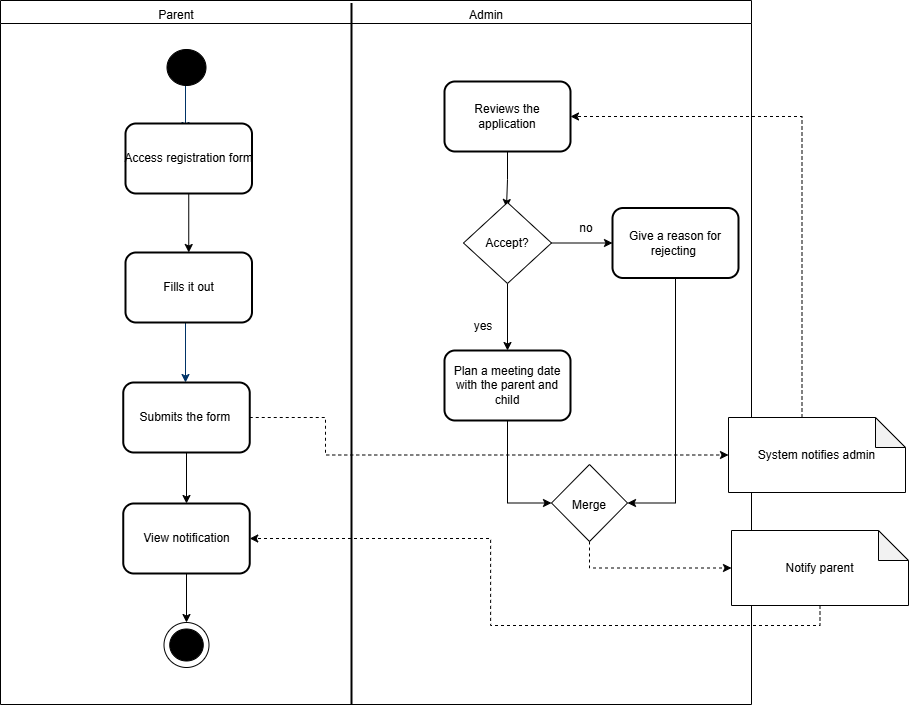

The diagram above was exported from draw.io. Its source (the exported page's mxGraphModel, read from the mxfile embedded in the PNG):
<mxGraphModel dx="1160" dy="656" grid="0" gridSize="10" guides="1" tooltips="1" connect="1" arrows="1" fold="1" page="1" pageScale="1" pageWidth="1169" pageHeight="827" background="none" math="0" shadow="0">
  <root>
    <mxCell id="0" />
    <mxCell id="1" parent="0" />
    <mxCell id="-6Nkia1O1ybfWVJIbkWZ-78" value="" style="swimlane;whiteSpace=wrap;html=1;" parent="1" vertex="1">
      <mxGeometry x="135" y="8" width="751" height="704" as="geometry" />
    </mxCell>
    <mxCell id="-6Nkia1O1ybfWVJIbkWZ-69" value="" style="ellipse;whiteSpace=wrap;html=1;aspect=fixed;" parent="-6Nkia1O1ybfWVJIbkWZ-78" vertex="1">
      <mxGeometry x="163.5" y="622" width="45" height="45" as="geometry" />
    </mxCell>
    <mxCell id="-6Nkia1O1ybfWVJIbkWZ-79" value="" style="line;strokeWidth=2;direction=south;html=1;" parent="-6Nkia1O1ybfWVJIbkWZ-78" vertex="1">
      <mxGeometry x="346" y="2.5" width="10" height="701.5" as="geometry" />
    </mxCell>
    <mxCell id="-6Nkia1O1ybfWVJIbkWZ-80" value="Parent" style="text;html=1;align=center;verticalAlign=middle;whiteSpace=wrap;rounded=0;" parent="-6Nkia1O1ybfWVJIbkWZ-78" vertex="1">
      <mxGeometry x="146" width="60" height="30" as="geometry" />
    </mxCell>
    <mxCell id="-6Nkia1O1ybfWVJIbkWZ-81" value="Admin" style="text;html=1;align=center;verticalAlign=middle;whiteSpace=wrap;rounded=0;" parent="-6Nkia1O1ybfWVJIbkWZ-78" vertex="1">
      <mxGeometry x="456" width="60" height="30" as="geometry" />
    </mxCell>
    <mxCell id="JiDCZo6GdPXOqJCgSTZm-16" style="edgeStyle=orthogonalEdgeStyle;rounded=0;orthogonalLoop=1;jettySize=auto;html=1;exitX=0.5;exitY=1;exitDx=0;exitDy=0;entryX=0.5;entryY=0;entryDx=0;entryDy=0;" edge="1" parent="-6Nkia1O1ybfWVJIbkWZ-78" source="-6Nkia1O1ybfWVJIbkWZ-85">
      <mxGeometry relative="1" as="geometry">
        <mxPoint x="506.0000000000002" y="207" as="targetPoint" />
      </mxGeometry>
    </mxCell>
    <mxCell id="-6Nkia1O1ybfWVJIbkWZ-85" value="Reviews the application" style="rounded=1;whiteSpace=wrap;html=1;strokeWidth=2;" parent="-6Nkia1O1ybfWVJIbkWZ-78" vertex="1">
      <mxGeometry x="444" y="81" width="126" height="70" as="geometry" />
    </mxCell>
    <mxCell id="-6Nkia1O1ybfWVJIbkWZ-68" value="" style="ellipse;shape=doubleEllipse;whiteSpace=wrap;html=1;fillColor=#000000;" parent="-6Nkia1O1ybfWVJIbkWZ-78" vertex="1">
      <mxGeometry x="169.25" y="628.5" width="33.5" height="32" as="geometry" />
    </mxCell>
    <mxCell id="JiDCZo6GdPXOqJCgSTZm-21" style="edgeStyle=orthogonalEdgeStyle;rounded=0;orthogonalLoop=1;jettySize=auto;html=1;exitX=0.5;exitY=1;exitDx=0;exitDy=0;exitPerimeter=0;" edge="1" parent="-6Nkia1O1ybfWVJIbkWZ-78" source="JiDCZo6GdPXOqJCgSTZm-17" target="JiDCZo6GdPXOqJCgSTZm-20">
      <mxGeometry relative="1" as="geometry" />
    </mxCell>
    <mxCell id="JiDCZo6GdPXOqJCgSTZm-24" style="edgeStyle=orthogonalEdgeStyle;rounded=0;orthogonalLoop=1;jettySize=auto;html=1;exitX=1;exitY=0.5;exitDx=0;exitDy=0;exitPerimeter=0;entryX=0;entryY=0.5;entryDx=0;entryDy=0;" edge="1" parent="-6Nkia1O1ybfWVJIbkWZ-78" source="JiDCZo6GdPXOqJCgSTZm-17" target="JiDCZo6GdPXOqJCgSTZm-23">
      <mxGeometry relative="1" as="geometry" />
    </mxCell>
    <mxCell id="JiDCZo6GdPXOqJCgSTZm-17" value="" style="points=[[0.25,0.25,0],[0.5,0,0],[0.75,0.25,0],[1,0.5,0],[0.75,0.75,0],[0.5,1,0],[0.25,0.75,0],[0,0.5,0]];shape=mxgraph.bpmn.gateway2;html=1;verticalLabelPosition=bottom;labelBackgroundColor=#ffffff;verticalAlign=top;align=center;perimeter=rhombusPerimeter;outlineConnect=0;outline=none;symbol=none;" vertex="1" parent="-6Nkia1O1ybfWVJIbkWZ-78">
      <mxGeometry x="463" y="202" width="88" height="81" as="geometry" />
    </mxCell>
    <mxCell id="JiDCZo6GdPXOqJCgSTZm-18" value="Accept?" style="text;html=1;align=center;verticalAlign=middle;whiteSpace=wrap;rounded=0;" vertex="1" parent="-6Nkia1O1ybfWVJIbkWZ-78">
      <mxGeometry x="477" y="227.5" width="60" height="30" as="geometry" />
    </mxCell>
    <mxCell id="JiDCZo6GdPXOqJCgSTZm-20" value="Plan a meeting date with the parent and child" style="rounded=1;whiteSpace=wrap;html=1;strokeWidth=2;" vertex="1" parent="-6Nkia1O1ybfWVJIbkWZ-78">
      <mxGeometry x="444" y="350" width="126" height="70" as="geometry" />
    </mxCell>
    <mxCell id="JiDCZo6GdPXOqJCgSTZm-22" value="yes" style="text;html=1;align=center;verticalAlign=middle;whiteSpace=wrap;rounded=0;" vertex="1" parent="-6Nkia1O1ybfWVJIbkWZ-78">
      <mxGeometry x="471" y="315" width="24" height="21" as="geometry" />
    </mxCell>
    <mxCell id="JiDCZo6GdPXOqJCgSTZm-23" value="Give a reason for rejecting&amp;nbsp;" style="rounded=1;whiteSpace=wrap;html=1;strokeWidth=2;" vertex="1" parent="-6Nkia1O1ybfWVJIbkWZ-78">
      <mxGeometry x="612" y="207.5" width="126" height="70" as="geometry" />
    </mxCell>
    <mxCell id="JiDCZo6GdPXOqJCgSTZm-25" value="no" style="text;html=1;align=center;verticalAlign=middle;whiteSpace=wrap;rounded=0;" vertex="1" parent="-6Nkia1O1ybfWVJIbkWZ-78">
      <mxGeometry x="574" y="217" width="24" height="21" as="geometry" />
    </mxCell>
    <mxCell id="JiDCZo6GdPXOqJCgSTZm-26" value="" style="points=[[0.25,0.25,0],[0.5,0,0],[0.75,0.25,0],[1,0.5,0],[0.75,0.75,0],[0.5,1,0],[0.25,0.75,0],[0,0.5,0]];shape=mxgraph.bpmn.gateway2;html=1;verticalLabelPosition=bottom;labelBackgroundColor=#ffffff;verticalAlign=top;align=center;perimeter=rhombusPerimeter;outlineConnect=0;outline=none;symbol=none;" vertex="1" parent="-6Nkia1O1ybfWVJIbkWZ-78">
      <mxGeometry x="551" y="464" width="76" height="77" as="geometry" />
    </mxCell>
    <mxCell id="JiDCZo6GdPXOqJCgSTZm-44" value="Merge" style="text;html=1;align=center;verticalAlign=middle;whiteSpace=wrap;rounded=0;" vertex="1" parent="-6Nkia1O1ybfWVJIbkWZ-78">
      <mxGeometry x="559" y="490" width="60" height="30" as="geometry" />
    </mxCell>
    <mxCell id="JiDCZo6GdPXOqJCgSTZm-45" style="edgeStyle=orthogonalEdgeStyle;rounded=0;orthogonalLoop=1;jettySize=auto;html=1;exitX=0.5;exitY=1;exitDx=0;exitDy=0;entryX=1;entryY=0.5;entryDx=0;entryDy=0;entryPerimeter=0;" edge="1" parent="-6Nkia1O1ybfWVJIbkWZ-78" source="JiDCZo6GdPXOqJCgSTZm-23" target="JiDCZo6GdPXOqJCgSTZm-26">
      <mxGeometry relative="1" as="geometry" />
    </mxCell>
    <mxCell id="JiDCZo6GdPXOqJCgSTZm-47" style="edgeStyle=orthogonalEdgeStyle;rounded=0;orthogonalLoop=1;jettySize=auto;html=1;exitX=0.5;exitY=1;exitDx=0;exitDy=0;entryX=0;entryY=0.5;entryDx=0;entryDy=0;entryPerimeter=0;" edge="1" parent="-6Nkia1O1ybfWVJIbkWZ-78" source="JiDCZo6GdPXOqJCgSTZm-20" target="JiDCZo6GdPXOqJCgSTZm-26">
      <mxGeometry relative="1" as="geometry" />
    </mxCell>
    <mxCell id="7" style="fontStyle=1;strokeColor=#003366;strokeWidth=1;html=1;" parent="1" edge="1">
      <mxGeometry relative="1" as="geometry">
        <mxPoint x="320" y="90" as="sourcePoint" />
        <mxPoint x="320" y="138" as="targetPoint" />
      </mxGeometry>
    </mxCell>
    <mxCell id="9" style="entryX=0.5;entryY=0;entryPerimeter=0;fontStyle=1;strokeColor=#003366;strokeWidth=1;html=1;" parent="1" edge="1">
      <mxGeometry relative="1" as="geometry">
        <mxPoint x="320" y="330" as="sourcePoint" />
        <mxPoint x="320" y="390" as="targetPoint" />
      </mxGeometry>
    </mxCell>
    <mxCell id="-6Nkia1O1ybfWVJIbkWZ-64" style="edgeStyle=orthogonalEdgeStyle;rounded=0;orthogonalLoop=1;jettySize=auto;html=1;exitX=0.5;exitY=1;exitDx=0;exitDy=0;entryX=0.5;entryY=0;entryDx=0;entryDy=0;" parent="1" source="-6Nkia1O1ybfWVJIbkWZ-55" target="-6Nkia1O1ybfWVJIbkWZ-60" edge="1">
      <mxGeometry relative="1" as="geometry" />
    </mxCell>
    <mxCell id="-6Nkia1O1ybfWVJIbkWZ-55" value="&lt;span style=&quot;text-wrap-mode: nowrap;&quot;&gt;Access registration form&lt;/span&gt;" style="rounded=1;whiteSpace=wrap;html=1;strokeWidth=2;" parent="1" vertex="1">
      <mxGeometry x="260" y="131" width="126.5" height="70" as="geometry" />
    </mxCell>
    <mxCell id="-6Nkia1O1ybfWVJIbkWZ-58" value="" style="ellipse;shape=doubleEllipse;whiteSpace=wrap;html=1;fillColor=#000000;" parent="1" vertex="1">
      <mxGeometry x="301.5" y="57" width="39" height="36" as="geometry" />
    </mxCell>
    <mxCell id="-6Nkia1O1ybfWVJIbkWZ-60" value="&lt;span style=&quot;text-wrap-mode: nowrap;&quot;&gt;Fills it out&lt;/span&gt;" style="rounded=1;whiteSpace=wrap;html=1;strokeWidth=2;" parent="1" vertex="1">
      <mxGeometry x="260" y="260" width="126.5" height="70" as="geometry" />
    </mxCell>
    <mxCell id="-6Nkia1O1ybfWVJIbkWZ-73" style="edgeStyle=orthogonalEdgeStyle;rounded=0;orthogonalLoop=1;jettySize=auto;html=1;exitX=0.5;exitY=1;exitDx=0;exitDy=0;entryX=0.5;entryY=0;entryDx=0;entryDy=0;" parent="1" source="-6Nkia1O1ybfWVJIbkWZ-61" target="-6Nkia1O1ybfWVJIbkWZ-66" edge="1">
      <mxGeometry relative="1" as="geometry" />
    </mxCell>
    <mxCell id="-6Nkia1O1ybfWVJIbkWZ-61" value="&lt;span style=&quot;text-wrap-mode: nowrap;&quot;&gt;Submits the form&amp;nbsp;&lt;/span&gt;" style="rounded=1;whiteSpace=wrap;html=1;strokeWidth=2;" parent="1" vertex="1">
      <mxGeometry x="257.75" y="390" width="126.5" height="70" as="geometry" />
    </mxCell>
    <mxCell id="JiDCZo6GdPXOqJCgSTZm-15" style="edgeStyle=orthogonalEdgeStyle;rounded=0;orthogonalLoop=1;jettySize=auto;html=1;exitX=0.5;exitY=1;exitDx=0;exitDy=0;entryX=0.5;entryY=0;entryDx=0;entryDy=0;" edge="1" parent="1" source="-6Nkia1O1ybfWVJIbkWZ-66" target="-6Nkia1O1ybfWVJIbkWZ-69">
      <mxGeometry relative="1" as="geometry" />
    </mxCell>
    <mxCell id="-6Nkia1O1ybfWVJIbkWZ-66" value="&lt;span style=&quot;text-wrap-mode: nowrap;&quot;&gt;View notification&lt;/span&gt;" style="rounded=1;whiteSpace=wrap;html=1;strokeWidth=2;" parent="1" vertex="1">
      <mxGeometry x="257.75" y="511" width="126.5" height="70" as="geometry" />
    </mxCell>
    <mxCell id="JiDCZo6GdPXOqJCgSTZm-11" style="edgeStyle=orthogonalEdgeStyle;rounded=0;orthogonalLoop=1;jettySize=auto;html=1;exitX=0;exitY=0;exitDx=73.49999999999999;exitDy=0;exitPerimeter=0;entryX=1;entryY=0.5;entryDx=0;entryDy=0;dashed=1;" edge="1" parent="1" source="JcHaU3BIVH_e50nIl2pL-19" target="-6Nkia1O1ybfWVJIbkWZ-85">
      <mxGeometry relative="1" as="geometry" />
    </mxCell>
    <mxCell id="JcHaU3BIVH_e50nIl2pL-19" value="System notifies admin" style="shape=note;whiteSpace=wrap;html=1;backgroundOutline=1;darkOpacity=0.05;" parent="1" vertex="1">
      <mxGeometry x="863" y="425" width="177" height="75" as="geometry" />
    </mxCell>
    <mxCell id="JiDCZo6GdPXOqJCgSTZm-9" style="edgeStyle=orthogonalEdgeStyle;rounded=0;orthogonalLoop=1;jettySize=auto;html=1;exitX=1;exitY=0.5;exitDx=0;exitDy=0;entryX=0;entryY=0.5;entryDx=0;entryDy=0;entryPerimeter=0;dashed=1;" edge="1" parent="1" source="-6Nkia1O1ybfWVJIbkWZ-61" target="JcHaU3BIVH_e50nIl2pL-19">
      <mxGeometry relative="1" as="geometry">
        <Array as="points">
          <mxPoint x="460" y="425" />
          <mxPoint x="460" y="462" />
        </Array>
      </mxGeometry>
    </mxCell>
    <mxCell id="JiDCZo6GdPXOqJCgSTZm-50" style="edgeStyle=orthogonalEdgeStyle;rounded=0;orthogonalLoop=1;jettySize=auto;html=1;exitX=0.5;exitY=1;exitDx=0;exitDy=0;exitPerimeter=0;entryX=1;entryY=0.5;entryDx=0;entryDy=0;dashed=1;" edge="1" parent="1" source="JiDCZo6GdPXOqJCgSTZm-48" target="-6Nkia1O1ybfWVJIbkWZ-66">
      <mxGeometry relative="1" as="geometry" />
    </mxCell>
    <mxCell id="JiDCZo6GdPXOqJCgSTZm-48" value="Notify parent" style="shape=note;whiteSpace=wrap;html=1;backgroundOutline=1;darkOpacity=0.05;" vertex="1" parent="1">
      <mxGeometry x="866" y="538" width="177" height="75" as="geometry" />
    </mxCell>
    <mxCell id="JiDCZo6GdPXOqJCgSTZm-49" style="edgeStyle=orthogonalEdgeStyle;rounded=0;orthogonalLoop=1;jettySize=auto;html=1;exitX=0.5;exitY=1;exitDx=0;exitDy=0;exitPerimeter=0;entryX=0;entryY=0.5;entryDx=0;entryDy=0;entryPerimeter=0;dashed=1;" edge="1" parent="1" source="JiDCZo6GdPXOqJCgSTZm-26" target="JiDCZo6GdPXOqJCgSTZm-48">
      <mxGeometry relative="1" as="geometry" />
    </mxCell>
  </root>
</mxGraphModel>